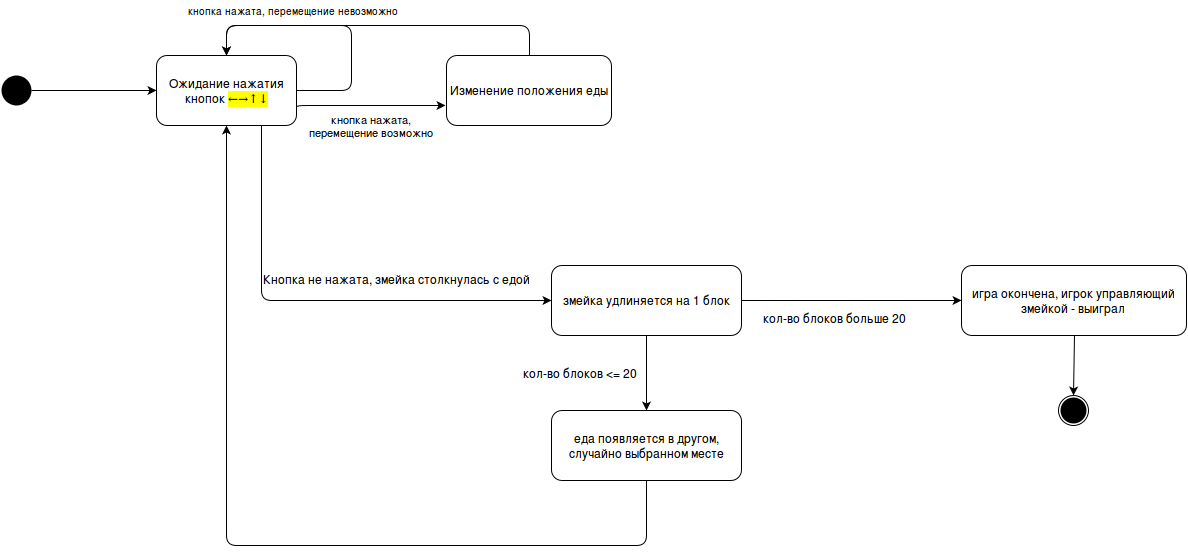

The diagram above was exported from draw.io. Its source (the exported page's mxGraphModel, read from the mxfile embedded in the PNG):
<mxGraphModel dx="1430" dy="1126" grid="1" gridSize="10" guides="1" tooltips="1" connect="1" arrows="1" fold="1" page="0" pageScale="1.5" pageWidth="826" pageHeight="1169" background="none" math="0" shadow="0">
  <root>
    <mxCell id="0" style=";html=1;" />
    <mxCell id="1" style=";html=1;" parent="0" />
    <mxCell id="208" value="Ожидание нажатия&lt;br&gt;кнопок &lt;mark&gt;←&lt;/mark&gt;&lt;mark&gt;→&lt;/mark&gt;&lt;mark&gt;↑&lt;/mark&gt;&lt;mark&gt;↓&lt;/mark&gt;" style="rounded=1;fillColor=#FFFFFF;html=1;" parent="1" vertex="1">
      <mxGeometry x="345" y="-330" width="140" height="70" as="geometry" />
    </mxCell>
    <mxCell id="246" style="rounded=1;html=1;exitX=0.5;exitY=0;jettySize=auto;orthogonalLoop=1;strokeColor=#000000;entryX=0.5;entryY=0;" parent="1" source="209" target="208" edge="1">
      <mxGeometry relative="1" as="geometry">
        <mxPoint x="700" y="-400" as="targetPoint" />
        <Array as="points">
          <mxPoint x="718" y="-360" />
          <mxPoint x="415" y="-360" />
        </Array>
      </mxGeometry>
    </mxCell>
    <mxCell id="209" value="Изменение положения еды&lt;br&gt;" style="rounded=1;fillColor=#FFFFFF;html=1;" parent="1" vertex="1">
      <mxGeometry x="635" y="-330" width="165" height="70" as="geometry" />
    </mxCell>
    <mxCell id="210" value="кнопка нажата, &lt;font&gt;&lt;br&gt;перемещение возможно&lt;/font&gt;" style="edgeStyle=elbowEdgeStyle;elbow=vertical;html=1;verticalAlign=top;exitX=1;exitY=0.75;" parent="1" source="208" edge="1">
      <mxGeometry x="-74.99999999999977" y="-245" width="100" height="100" as="geometry">
        <mxPoint x="369.9943472624518" y="-109.58823529411757" as="sourcePoint" />
        <mxPoint x="634" y="-280" as="targetPoint" />
        <Array as="points">
          <mxPoint x="530" y="-280" />
        </Array>
      </mxGeometry>
    </mxCell>
    <mxCell id="225" style="edgeStyle=none;rounded=0;html=1;exitX=1;exitY=0.5;entryX=0;entryY=0.5;jettySize=auto;orthogonalLoop=1;strokeColor=#000000;" parent="1" source="247" target="222" edge="1">
      <mxGeometry relative="1" as="geometry">
        <mxPoint x="1423" y="-260" as="sourcePoint" />
      </mxGeometry>
    </mxCell>
    <mxCell id="240" style="edgeStyle=none;rounded=0;html=1;exitX=0.5;exitY=1;entryX=0.5;entryY=0;entryPerimeter=0;jettySize=auto;orthogonalLoop=1;strokeColor=#000000;" parent="1" source="222" target="239" edge="1">
      <mxGeometry relative="1" as="geometry" />
    </mxCell>
    <mxCell id="222" value="игра окончена, игрок управляющий&lt;br&gt;змейкой - выиграл&lt;br&gt;" style="rounded=1;fillColor=#FFFFFF;html=1;" parent="1" vertex="1">
      <mxGeometry x="1150" y="-120" width="225" height="70" as="geometry" />
    </mxCell>
    <mxCell id="224" value="кол-во блоков больше 20" style="text;html=1;" parent="1" vertex="1">
      <mxGeometry x="950" y="-80" width="170" height="30" as="geometry" />
    </mxCell>
    <mxCell id="229" value="" style="edgeStyle=elbowEdgeStyle;elbow=vertical;html=1;verticalAlign=top;exitX=0.75;exitY=1;entryX=0;entryY=0.5;" parent="1" source="208" target="247" edge="1">
      <mxGeometry x="-71.99999999999977" y="-305" width="100" height="100" as="geometry">
        <mxPoint x="500" y="-170" as="sourcePoint" />
        <mxPoint x="718" y="-90" as="targetPoint" />
        <Array as="points">
          <mxPoint x="570" y="-85" />
          <mxPoint x="480" y="90" />
        </Array>
      </mxGeometry>
    </mxCell>
    <mxCell id="232" style="edgeStyle=none;rounded=0;html=1;exitX=1;exitY=0.5;entryX=0;entryY=0.5;jettySize=auto;orthogonalLoop=1;strokeColor=#000000;" parent="1" source="230" target="208" edge="1">
      <mxGeometry relative="1" as="geometry" />
    </mxCell>
    <mxCell id="230" value="" style="ellipse;fillColor=#000000;strokeColor=none;html=1;" parent="1" vertex="1">
      <mxGeometry x="190.00000000000023" y="-310" width="30" height="30" as="geometry" />
    </mxCell>
    <mxCell id="234" value="Кнопка не нажата, змейка столкнулась с едой&lt;br&gt;" style="text;html=1;resizable=0;points=[];autosize=1;align=left;verticalAlign=top;spacingTop=-4;" parent="1" vertex="1">
      <mxGeometry x="450" y="-115" width="280" height="20" as="geometry" />
    </mxCell>
    <mxCell id="239" value="" style="shape=mxgraph.bpmn.terminate;fillColor=white;strokeColor=black;strokeWidth=2;perimeter=ellipsePerimeter;html=1;" parent="1" vertex="1">
      <mxGeometry x="1247.344827586207" y="10.000000000000014" width="30" height="30" as="geometry" />
    </mxCell>
    <mxCell id="243" style="edgeStyle=none;html=1;exitX=1;exitY=0.5;jettySize=auto;orthogonalLoop=1;strokeColor=#000000;entryX=0.5;entryY=0;rounded=1;" parent="1" source="208" target="208" edge="1">
      <mxGeometry x="480.2068965517242" y="-379.7931034482758" as="geometry">
        <mxPoint x="480.2068965517242" y="-379.7931034482758" as="sourcePoint" />
        <mxPoint x="415" y="-360" as="targetPoint" />
        <Array as="points">
          <mxPoint x="540" y="-295" />
          <mxPoint x="540" y="-360" />
          <mxPoint x="415" y="-360" />
        </Array>
      </mxGeometry>
    </mxCell>
    <mxCell id="244" value="&lt;font style=&quot;font-size: 10px&quot;&gt;кнопка нажата, перемещение невозможно&lt;br&gt;&lt;/font&gt;" style="text;html=1;resizable=0;points=[];autosize=1;align=left;verticalAlign=top;spacingTop=-4;" parent="1" vertex="1">
      <mxGeometry x="375" y="-384" width="230" height="20" as="geometry" />
    </mxCell>
    <mxCell id="249" style="edgeStyle=none;rounded=1;html=1;jettySize=auto;orthogonalLoop=1;strokeColor=#000000;entryX=0.5;entryY=1;exitX=0.5;exitY=1;" parent="1" source="251" target="208" edge="1">
      <mxGeometry relative="1" as="geometry">
        <mxPoint x="290" y="-40" as="targetPoint" />
        <mxPoint x="835" y="100" as="sourcePoint" />
        <Array as="points">
          <mxPoint x="835" y="160" />
          <mxPoint x="415" y="160" />
        </Array>
      </mxGeometry>
    </mxCell>
    <mxCell id="252" style="edgeStyle=none;rounded=1;html=1;exitX=0.5;exitY=1;entryX=0.5;entryY=0;jettySize=auto;orthogonalLoop=1;strokeColor=#000000;" parent="1" source="247" target="251" edge="1">
      <mxGeometry relative="1" as="geometry" />
    </mxCell>
    <mxCell id="247" value="змейка удлиняется на 1 блок&lt;br&gt;" style="rounded=1;fillColor=#FFFFFF;html=1;" parent="1" vertex="1">
      <mxGeometry x="740" y="-120" width="190" height="70" as="geometry" />
    </mxCell>
    <mxCell id="250" value="кол-во блоков &amp;lt;= 20" style="text;html=1;" parent="1" vertex="1">
      <mxGeometry x="710" y="-25" width="125" height="30" as="geometry" />
    </mxCell>
    <mxCell id="251" value="еда появляется в другом,&lt;br&gt;случайно выбранном месте&lt;br&gt;" style="rounded=1;fillColor=#FFFFFF;html=1;" parent="1" vertex="1">
      <mxGeometry x="740" y="25" width="190" height="70" as="geometry" />
    </mxCell>
  </root>
</mxGraphModel>